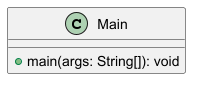

The diagram above was rendered by PlantUML. Its source (embedded in the PNG):
@startuml Main
' === CLASS: Main ===
class Main {
  + main(args: String[]): void
}
@enduml